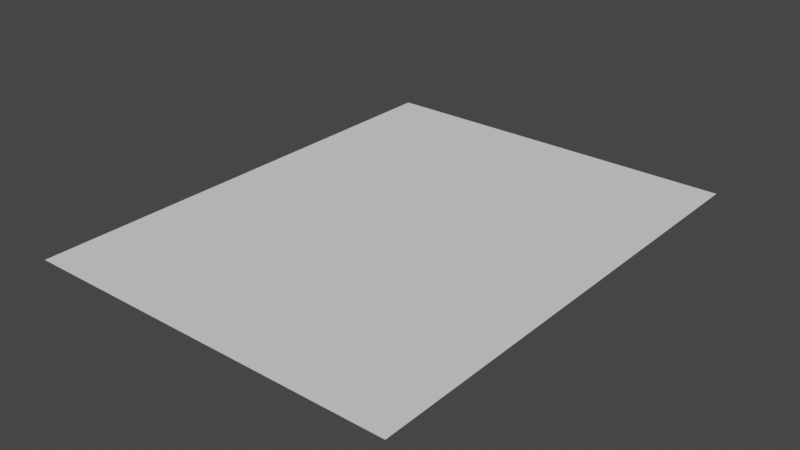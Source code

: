 # Source: portal.blend  (saved by Blender 2.90.8; exported with 4.5.12 LTS)
import bpy
from mathutils import Matrix  # noqa: F401  (used for matrix-valued properties, if any)

bpy.ops.wm.read_factory_settings(use_empty=True)
scene = bpy.context.scene
scene.name = 'Scene'

# ---- collections
col_collection = bpy.data.collections.new('Collection'); scene.collection.children.link(col_collection)

# ---- world
world_world = bpy.data.worlds.new('World'); scene.world = world_world
world_world.use_nodes = True; world_world.node_tree.nodes.clear()
_N = world_world.node_tree.nodes; _L = world_world.node_tree.links
n0 = _N.new('ShaderNodeOutputWorld'); n0.name = 'World Output'; n0.location = (300, 300)
n1 = _N.new('ShaderNodeBackground'); n1.name = 'Background'; n1.location = (10, 300)
n1.inputs[0].default_value = (0.05088, 0.05088, 0.05088, 1.0)
_L.new(n1.outputs[0], n0.inputs[0])
n0.is_active_output = True
world_world.color = (0.05088, 0.05088, 0.05088)
world_world.use_sun_shadow = False
world_world.sun_shadow_jitter_overblur = 0.0

# ---- meshes
me_plane = bpy.data.meshes.new('Plane')
me_plane.from_pydata([(0.006854, -3.227, 2.522), (0.006854, -3.227, -2.522), (0.006854, 3.227, 2.522), (0.006854, 3.227, -2.522)], [], [(0, 1, 3, 2)])
_uv = me_plane.uv_layers.new(name='UVMap')
_uv.uv.foreach_set('vector', [0.0, 0.0, 1.0, 0.0, 1.0, 1.0, 0.0, 1.0])
me_plane.use_remesh_fix_poles = True
me_plane.use_remesh_preserve_attributes = False
me_plane.use_mirror_vertex_groups = False
me_plane.update()

# ---- objects
ob_portal = bpy.data.objects.new('Portal', me_plane)

# ---- transforms, parenting, visibility, modifiers, constraints
ob_portal.location = (0.0, 0.0, 0.0)
ob_portal.rotation_euler = (-0.0, 1.571, 0.0)
ob_portal.lineart.crease_threshold = 0.0

# ---- collection membership
col_collection.objects.link(ob_portal)

# ---- scene / render settings (as saved in the file)
scene.frame_start = 1; scene.frame_end = 250; scene.frame_set(1)
scene.render.engine = 'BLENDER_EEVEE_NEXT'
scene.cycles.use_denoising = False
scene.cycles.samples = 128
scene.cycles.sampling_pattern = 'TABULATED_SOBOL'
scene.cycles.use_adaptive_sampling = False
scene.cycles.use_light_tree = False
scene.view_settings.view_transform = 'Filmic'
bpy.context.view_layer.update()

# ---- added for rendering (the .blend has no active camera and no usable light): camera, sun
cam_auto = bpy.data.cameras.new('AutoCamera')
cam_auto.lens = 50.0
cam_auto.sensor_width = 36.0
cam_auto.clip_end = 1000.0
ob_auto_camera = bpy.data.objects.new('AutoCamera', cam_auto)
scene.collection.objects.link(ob_auto_camera)
ob_auto_camera.location = (7.57882, -9.09458, 6.0562)
ob_auto_camera.rotation_euler = (1.09748, -7.21219e-08, 0.694738)
scene.camera = ob_auto_camera
light_auto_sun = bpy.data.lights.new('AutoSun', 'SUN')
light_auto_sun.energy = 3.0
light_auto_sun.angle = 0.0523599
ob_auto_sun = bpy.data.objects.new('AutoSun', light_auto_sun)
scene.collection.objects.link(ob_auto_sun)
ob_auto_sun.rotation_euler = (0.872665, 0.174533, 0.523599)
bpy.context.view_layer.update()
